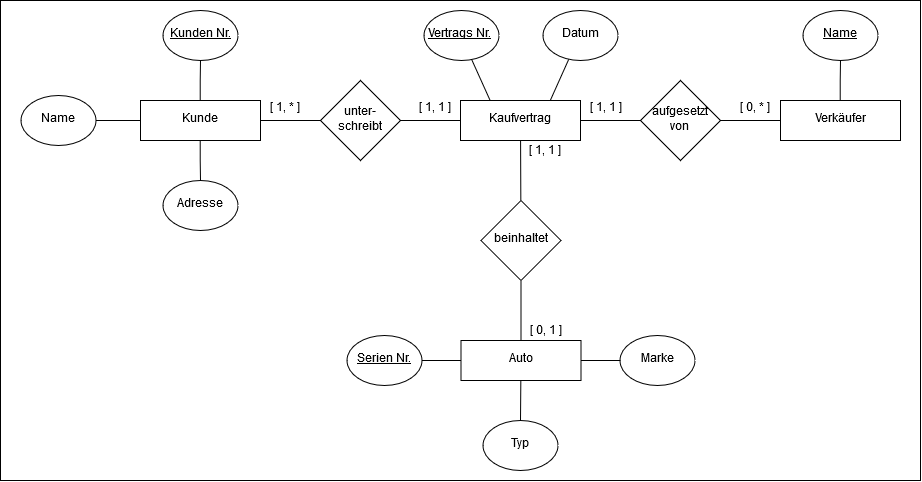

The diagram above was exported from draw.io. Its source (the exported page's mxGraphModel, read from the mxfile embedded in the PNG):
<mxGraphModel dx="1246" dy="667" grid="1" gridSize="10" guides="1" tooltips="1" connect="1" arrows="1" fold="1" page="1" pageScale="1" pageWidth="827" pageHeight="1169" math="0" shadow="0">
  <root>
    <mxCell id="0" />
    <mxCell id="1" parent="0" />
    <mxCell id="53" value="" style="rounded=0;whiteSpace=wrap;html=1;fillColor=none;" vertex="1" parent="1">
      <mxGeometry x="20" y="20" width="920" height="480" as="geometry" />
    </mxCell>
    <mxCell id="5" value="" style="edgeStyle=orthogonalEdgeStyle;rounded=0;html=1;jettySize=auto;orthogonalLoop=1;endArrow=none;endFill=0;" parent="1" source="2" target="4" edge="1">
      <mxGeometry relative="1" as="geometry" />
    </mxCell>
    <mxCell id="18" value="" style="edgeStyle=orthogonalEdgeStyle;rounded=0;html=1;endArrow=none;endFill=0;jettySize=auto;orthogonalLoop=1;" parent="1" source="2" target="15" edge="1">
      <mxGeometry relative="1" as="geometry" />
    </mxCell>
    <mxCell id="2" value="Kunde" style="rounded=0;whiteSpace=wrap;html=1;" parent="1" vertex="1">
      <mxGeometry x="160" y="120" width="120" height="40" as="geometry" />
    </mxCell>
    <mxCell id="3" value="Verkäufer" style="rounded=0;whiteSpace=wrap;html=1;" parent="1" vertex="1">
      <mxGeometry x="800" y="120" width="120" height="40" as="geometry" />
    </mxCell>
    <mxCell id="30" value="" style="edgeStyle=none;rounded=0;html=1;endArrow=none;endFill=0;jettySize=auto;orthogonalLoop=1;" parent="1" source="4" target="29" edge="1">
      <mxGeometry relative="1" as="geometry" />
    </mxCell>
    <mxCell id="4" value="unter- schreibt" style="rhombus;whiteSpace=wrap;html=1;" parent="1" vertex="1">
      <mxGeometry x="340" y="100" width="80" height="80" as="geometry" />
    </mxCell>
    <mxCell id="42" value="" style="edgeStyle=none;rounded=0;html=1;endArrow=none;endFill=0;jettySize=auto;orthogonalLoop=1;" parent="1" source="9" target="40" edge="1">
      <mxGeometry relative="1" as="geometry" />
    </mxCell>
    <mxCell id="43" value="" style="edgeStyle=none;rounded=0;html=1;endArrow=none;endFill=0;jettySize=auto;orthogonalLoop=1;" parent="1" source="9" target="38" edge="1">
      <mxGeometry relative="1" as="geometry" />
    </mxCell>
    <mxCell id="9" value="Auto" style="rounded=0;whiteSpace=wrap;html=1;" parent="1" vertex="1">
      <mxGeometry x="480.5" y="360" width="120" height="40" as="geometry" />
    </mxCell>
    <mxCell id="12" value="" style="edgeStyle=orthogonalEdgeStyle;rounded=0;html=1;endArrow=none;endFill=0;jettySize=auto;orthogonalLoop=1;" parent="1" source="11" target="2" edge="1">
      <mxGeometry relative="1" as="geometry" />
    </mxCell>
    <mxCell id="11" value="&lt;u&gt;Kunden Nr.&lt;/u&gt;" style="ellipse;whiteSpace=wrap;html=1;" parent="1" vertex="1">
      <mxGeometry x="182.5" y="30" width="75" height="50" as="geometry" />
    </mxCell>
    <mxCell id="14" value="" style="edgeStyle=orthogonalEdgeStyle;rounded=0;html=1;endArrow=none;endFill=0;jettySize=auto;orthogonalLoop=1;" parent="1" source="13" target="2" edge="1">
      <mxGeometry relative="1" as="geometry" />
    </mxCell>
    <mxCell id="13" value="Name" style="ellipse;whiteSpace=wrap;html=1;" parent="1" vertex="1">
      <mxGeometry x="40" y="115" width="75" height="50" as="geometry" />
    </mxCell>
    <mxCell id="15" value="Adresse" style="ellipse;whiteSpace=wrap;html=1;" parent="1" vertex="1">
      <mxGeometry x="182.5" y="200" width="75" height="50" as="geometry" />
    </mxCell>
    <mxCell id="20" value="" style="edgeStyle=orthogonalEdgeStyle;rounded=0;html=1;endArrow=none;endFill=0;jettySize=auto;orthogonalLoop=1;" parent="1" source="19" target="3" edge="1">
      <mxGeometry relative="1" as="geometry" />
    </mxCell>
    <mxCell id="19" value="&lt;u&gt;Name&lt;/u&gt;" style="ellipse;whiteSpace=wrap;html=1;" parent="1" vertex="1">
      <mxGeometry x="822.5" y="30" width="75" height="50" as="geometry" />
    </mxCell>
    <mxCell id="31" value="" style="edgeStyle=none;rounded=0;html=1;endArrow=none;endFill=0;jettySize=auto;orthogonalLoop=1;entryX=0.25;entryY=0;" parent="1" source="24" target="29" edge="1">
      <mxGeometry relative="1" as="geometry" />
    </mxCell>
    <mxCell id="24" value="&lt;u&gt;Vertrags Nr.&lt;br&gt;&lt;/u&gt;" style="ellipse;whiteSpace=wrap;html=1;" parent="1" vertex="1">
      <mxGeometry x="443" y="30" width="75" height="50" as="geometry" />
    </mxCell>
    <mxCell id="34" value="" style="edgeStyle=none;rounded=0;html=1;endArrow=none;endFill=0;jettySize=auto;orthogonalLoop=1;" parent="1" source="29" target="33" edge="1">
      <mxGeometry relative="1" as="geometry" />
    </mxCell>
    <mxCell id="35" value="" style="edgeStyle=none;rounded=0;html=1;endArrow=none;endFill=0;jettySize=auto;orthogonalLoop=1;" parent="1" source="29" target="32" edge="1">
      <mxGeometry relative="1" as="geometry" />
    </mxCell>
    <mxCell id="29" value="Kaufvertrag" style="rounded=0;whiteSpace=wrap;html=1;" parent="1" vertex="1">
      <mxGeometry x="480" y="120" width="120" height="40" as="geometry" />
    </mxCell>
    <mxCell id="37" value="" style="edgeStyle=none;rounded=0;html=1;endArrow=none;endFill=0;jettySize=auto;orthogonalLoop=1;" parent="1" source="32" target="3" edge="1">
      <mxGeometry relative="1" as="geometry" />
    </mxCell>
    <mxCell id="32" value="aufgesetzt von" style="rhombus;whiteSpace=wrap;html=1;" parent="1" vertex="1">
      <mxGeometry x="660" y="100" width="80" height="80" as="geometry" />
    </mxCell>
    <mxCell id="36" value="" style="edgeStyle=none;rounded=0;html=1;endArrow=none;endFill=0;jettySize=auto;orthogonalLoop=1;" parent="1" source="33" target="9" edge="1">
      <mxGeometry relative="1" as="geometry" />
    </mxCell>
    <mxCell id="33" value="beinhaltet" style="rhombus;whiteSpace=wrap;html=1;" parent="1" vertex="1">
      <mxGeometry x="500.5" y="220" width="80" height="80" as="geometry" />
    </mxCell>
    <mxCell id="38" value="Marke" style="ellipse;whiteSpace=wrap;html=1;" parent="1" vertex="1">
      <mxGeometry x="640" y="355" width="75" height="50" as="geometry" />
    </mxCell>
    <mxCell id="41" value="" style="edgeStyle=none;rounded=0;html=1;endArrow=none;endFill=0;jettySize=auto;orthogonalLoop=1;" parent="1" source="39" target="9" edge="1">
      <mxGeometry relative="1" as="geometry" />
    </mxCell>
    <mxCell id="39" value="&lt;u&gt;Serien Nr.&lt;/u&gt;" style="ellipse;whiteSpace=wrap;html=1;" parent="1" vertex="1">
      <mxGeometry x="366" y="355" width="75" height="50" as="geometry" />
    </mxCell>
    <mxCell id="40" value="Typ" style="ellipse;whiteSpace=wrap;html=1;" parent="1" vertex="1">
      <mxGeometry x="502.5" y="440" width="75" height="50" as="geometry" />
    </mxCell>
    <mxCell id="44" value="[ 1, * ]" style="text;html=1;resizable=0;points=[];autosize=1;align=center;verticalAlign=middle;spacingTop=-4;" parent="1" vertex="1">
      <mxGeometry x="280" y="120" width="50" height="20" as="geometry" />
    </mxCell>
    <mxCell id="45" value="[ 1, 1 ]" style="text;html=1;resizable=0;points=[];autosize=1;align=center;verticalAlign=middle;spacingTop=-4;" parent="1" vertex="1">
      <mxGeometry x="430" y="120" width="50" height="20" as="geometry" />
    </mxCell>
    <mxCell id="46" value="[ 1, 1 ]" style="text;html=1;resizable=0;points=[];autosize=1;align=center;verticalAlign=middle;spacingTop=-4;" parent="1" vertex="1">
      <mxGeometry x="600.5" y="120" width="50" height="20" as="geometry" />
    </mxCell>
    <mxCell id="47" value="[ 1, 1 ]" style="text;html=1;resizable=0;points=[];autosize=1;align=center;verticalAlign=bottom;spacingTop=-4;" parent="1" vertex="1">
      <mxGeometry x="540" y="160" width="50" height="20" as="geometry" />
    </mxCell>
    <mxCell id="48" value="[ 0, 1 ]" style="text;html=1;resizable=0;points=[];autosize=1;align=center;verticalAlign=bottom;spacingTop=-4;" parent="1" vertex="1">
      <mxGeometry x="540.5" y="340" width="50" height="20" as="geometry" />
    </mxCell>
    <mxCell id="49" value="[ 0, * ]" style="text;html=1;resizable=0;points=[];autosize=1;align=center;verticalAlign=middle;spacingTop=-4;" parent="1" vertex="1">
      <mxGeometry x="750" y="120" width="50" height="20" as="geometry" />
    </mxCell>
    <mxCell id="52" style="rounded=0;html=1;exitX=0.34;exitY=0.98;entryX=0.75;entryY=0;jettySize=auto;orthogonalLoop=1;endArrow=none;endFill=0;exitPerimeter=0;" edge="1" parent="1" source="51" target="29">
      <mxGeometry relative="1" as="geometry" />
    </mxCell>
    <mxCell id="51" value="Datum" style="ellipse;whiteSpace=wrap;html=1;" vertex="1" parent="1">
      <mxGeometry x="562.5" y="30" width="75" height="50" as="geometry" />
    </mxCell>
  </root>
</mxGraphModel>